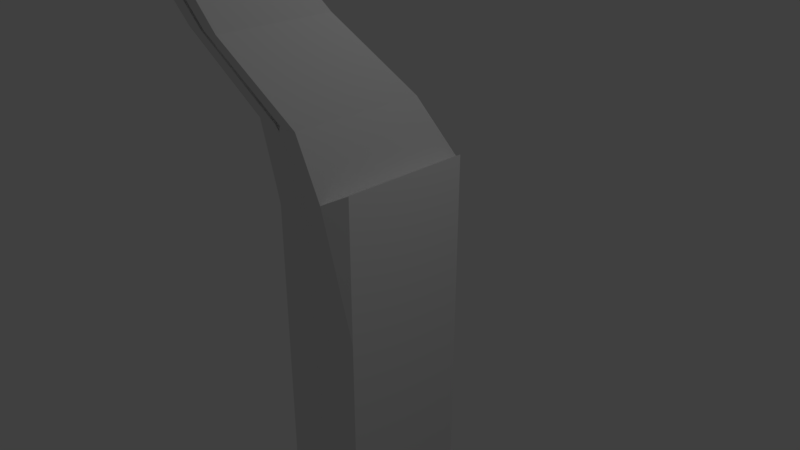 # Source: Sickle.blend  (saved by Blender 2.79.0; exported with 4.5.12 LTS)
import bpy
from mathutils import Matrix  # noqa: F401  (used for matrix-valued properties, if any)

bpy.ops.wm.read_factory_settings(use_empty=True)
scene = bpy.context.scene
scene.name = 'Scene'

# ---- collections
col_collection_1 = bpy.data.collections.new('Collection 1'); scene.collection.children.link(col_collection_1)

# ---- materials (node trees are filled in below, after node groups)
mat_material = bpy.data.materials.new('Material')
mat_material.alpha_threshold = 0.0
mat_material.use_transparent_shadow = False
mat_material.roughness = 0.5
mat_material.line_color = (0.0, 0.0, 0.0, 1.0)

# ---- material node trees

# ---- world
world_world = bpy.data.worlds.new('World'); scene.world = world_world
world_world.color = (0.05088, 0.05088, 0.05088)
world_world.use_sun_shadow = False
world_world.sun_shadow_jitter_overblur = 0.0
world_world.cycles.sampling_method = 'MANUAL'

# ---- cameras
cam_camera = bpy.data.cameras.new('Camera')
cam_camera.clip_end = 100.0
cam_camera.lens = 35.0
cam_camera.sensor_width = 32.0
cam_camera.sensor_height = 18.0
cam_camera.ortho_scale = 7.314
cam_camera.dof.focus_distance = 0.0
cam_camera.dof.aperture_fstop = 128.0

# ---- lights
light_lamp = bpy.data.lights.new('Lamp', 'POINT')
light_lamp.transmission_factor = 0.0
light_lamp.cutoff_distance = 30.0
light_lamp.energy = 100.0
light_lamp.shadow_buffer_clip_start = 1.001
light_lamp.shadow_soft_size = 0.1
light_lamp.shadow_maximum_resolution = 0.006
light_lamp.use_absolute_resolution = True

# ---- meshes
me_cube = bpy.data.meshes.new('Cube')
me_cube.from_pydata([(0.001102, 1.075, -0.7029), (0.001102, -0.9253, -0.7029), (-0.6568, -0.8603, -0.7029), (-0.652, 0.9559, -0.7029), (0.0318, 1.108, 1.166), (0.0318, -1.012, 1.166), (-0.6568, -0.8603, 1.297), (-0.652, 0.9559, 1.297), (-0.3457, 1.091, -0.7029), (-0.3421, -0.974, -0.7029), (-0.4187, 1.129, 1.166), (-0.414, -1.075, 1.166), (-0.3457, 1.091, 0.2971), (-0.3421, -0.974, 0.2971), (0.04527, 0.52, 2.076), (0.04527, -1.295, 2.076), (-0.3184, 0.52, 2.076), (-0.3184, -1.295, 2.076), (0.001102, 1.075, -3.741), (0.001102, -0.9253, -3.741), (-0.3457, 1.091, -3.741), (-0.652, 0.9559, -3.741), (-0.3421, -0.974, -3.741), (-0.6568, -0.8603, -3.741), (0.0299, -0.6711, 3.243), (0.0299, -2.098, 3.243), (-0.2337, -0.6711, 3.243), (-0.2337, -2.098, 3.243), (0.0299, -1.664, 4.38), (0.0299, -2.807, 4.657), (-0.2551, -1.664, 4.38), (-0.2551, -2.807, 4.657), (0.0299, -1.81, 5.022), (0.0299, -2.933, 5.299), (-0.2046, -1.81, 5.022), (-0.2046, -2.933, 5.299), (0.0299, -1.624, 5.74), (0.0299, -2.589, 6.218), (-0.2795, -1.624, 5.74), (-0.2795, -2.589, 6.218), (0.0299, -1.007, 6.433), (0.0299, -2.282, 6.911), (-0.2298, -1.007, 6.433), (-0.2298, -2.282, 6.911), (0.0299, -0.2863, 7.025), (0.03085, -1.648, 7.745), (-0.1234, -0.2863, 7.025), (-0.1224, -1.648, 7.745), (0.0299, 0.5465, 7.488), (0.03085, -0.5751, 8.184), (-0.1845, 0.5465, 7.488), (-0.1835, -0.5751, 8.184), (0.0299, 1.538, 7.704), (0.03085, 0.3453, 8.424), (-0.1924, 1.538, 7.704), (-0.1915, 0.3453, 8.424), (0.0299, 3.251, 7.375), (0.03085, 2.524, 8.091), (-0.1472, 3.251, 7.375), (-0.1463, 2.524, 8.091)], [], [(8, 0, 18, 20), (10, 7, 6, 11), (0, 4, 5, 1), (9, 13, 11, 6, 2), (2, 6, 7, 3), (10, 12, 8, 3, 7), (4, 0, 8, 12, 10), (1, 5, 11, 13, 9), (4, 10, 16, 14), (9, 2, 23, 22), (16, 17, 27, 26), (5, 4, 14, 15), (11, 5, 15, 17), (10, 11, 17, 16), (20, 22, 23, 21), (18, 19, 22, 20), (3, 8, 20, 21), (1, 9, 22, 19), (0, 1, 19, 18), (2, 3, 21, 23), (26, 27, 31, 30), (14, 16, 26, 24), (17, 15, 25, 27), (15, 14, 24, 25), (31, 29, 33, 35), (24, 26, 30, 28), (27, 25, 29, 31), (25, 24, 28, 29), (33, 32, 36, 37), (29, 28, 32, 33), (30, 31, 35, 34), (28, 30, 34, 32), (38, 39, 43, 42), (34, 35, 39, 38), (32, 34, 38, 36), (35, 33, 37, 39), (43, 41, 45, 47), (36, 38, 42, 40), (39, 37, 41, 43), (37, 36, 40, 41), (46, 47, 51, 50), (41, 40, 44, 45), (42, 43, 47, 46), (40, 42, 46, 44), (48, 50, 54, 52), (44, 46, 50, 48), (47, 45, 49, 51), (45, 44, 48, 49), (55, 53, 57, 59), (51, 49, 53, 55), (49, 48, 52, 53), (50, 51, 55, 54), (56, 58, 59, 57), (53, 52, 56, 57), (54, 55, 59, 58), (52, 54, 58, 56)])
me_cube.materials.append(mat_material)
me_cube.use_remesh_preserve_volume = False
me_cube.use_remesh_preserve_attributes = False
me_cube.use_mirror_vertex_groups = False
me_cube.update()

# ---- objects
ob_cube = bpy.data.objects.new('Cube', me_cube)
ob_lamp = bpy.data.objects.new('Lamp', light_lamp)
ob_camera = bpy.data.objects.new('Camera', cam_camera)

# ---- transforms, parenting, visibility, modifiers, constraints
ob_cube.location = (0.0, 0.0, 0.0)
ob_cube.lock_rotations_4d = False
ob_cube.empty_display_type = 'ARROWS'
ob_cube.lineart.crease_threshold = 0.0
_m = ob_cube.modifiers.new('Mirror', 'MIRROR')
ob_lamp.location = (4.076, 1.005, 5.904)
ob_lamp.rotation_euler = (0.6503, 0.05522, 1.866)
ob_lamp.lock_rotations_4d = False
ob_lamp.empty_display_type = 'ARROWS'
ob_lamp.color = (0.0, 0.0, 0.0, 0.0)
ob_lamp.lineart.crease_threshold = 0.0
ob_camera.location = (7.481, -6.508, 5.344)
ob_camera.rotation_euler = (1.109, 0.0, 0.8149)
ob_camera.lock_rotations_4d = False
ob_camera.empty_display_type = 'ARROWS'
ob_camera.color = (0.0, 0.0, 0.0, 0.0)
ob_camera.display_type = 'WIRE'
ob_camera.lineart.crease_threshold = 0.0

# ---- collection membership
col_collection_1.objects.link(ob_cube)
col_collection_1.objects.link(ob_lamp)
col_collection_1.objects.link(ob_camera)

# ---- scene / render settings (as saved in the file)
scene.camera = ob_camera
scene.frame_start = 1; scene.frame_end = 250; scene.frame_set(1)
scene.render.engine = 'BLENDER_EEVEE_NEXT'
scene.render.resolution_percentage = 50
scene.render.dither_intensity = 0.0
scene.cycles.use_denoising = False
scene.cycles.samples = 128
scene.cycles.sampling_pattern = 'TABULATED_SOBOL'
scene.cycles.use_adaptive_sampling = False
scene.cycles.use_light_tree = False
scene.cycles.blur_glossy = 0.0
scene.cycles.sample_clamp_indirect = 0.0
scene.view_settings.view_transform = 'Standard'
bpy.context.view_layer.update()
